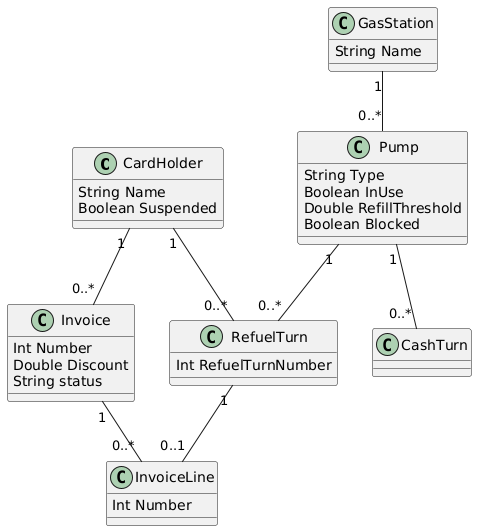

The diagram above was rendered by PlantUML. Its source (embedded in the PNG):
@startuml
class CardHolder{
    String Name
    Boolean Suspended
}
class Invoice {
    Int Number
    Double Discount
    String status
}
class InvoiceLine{
    Int Number
}
class GasStation{
    String Name
}
class Pump {
    String Type
    Boolean InUse
    Double RefillThreshold
    Boolean Blocked
}
class RefuelTurn {
    Int RefuelTurnNumber
}
class CashTurn {}

Pump "1" -- "0..*" RefuelTurn
Pump "1" -- "0..*" CashTurn
GasStation"1" -- "0..*" Pump 
CardHolder "1" -- "0..*" Invoice
CardHolder "1" -- "0..*" RefuelTurn
Invoice "1" -- "0..*" InvoiceLine
RefuelTurn"1" -- "0..1" InvoiceLine
@enduml